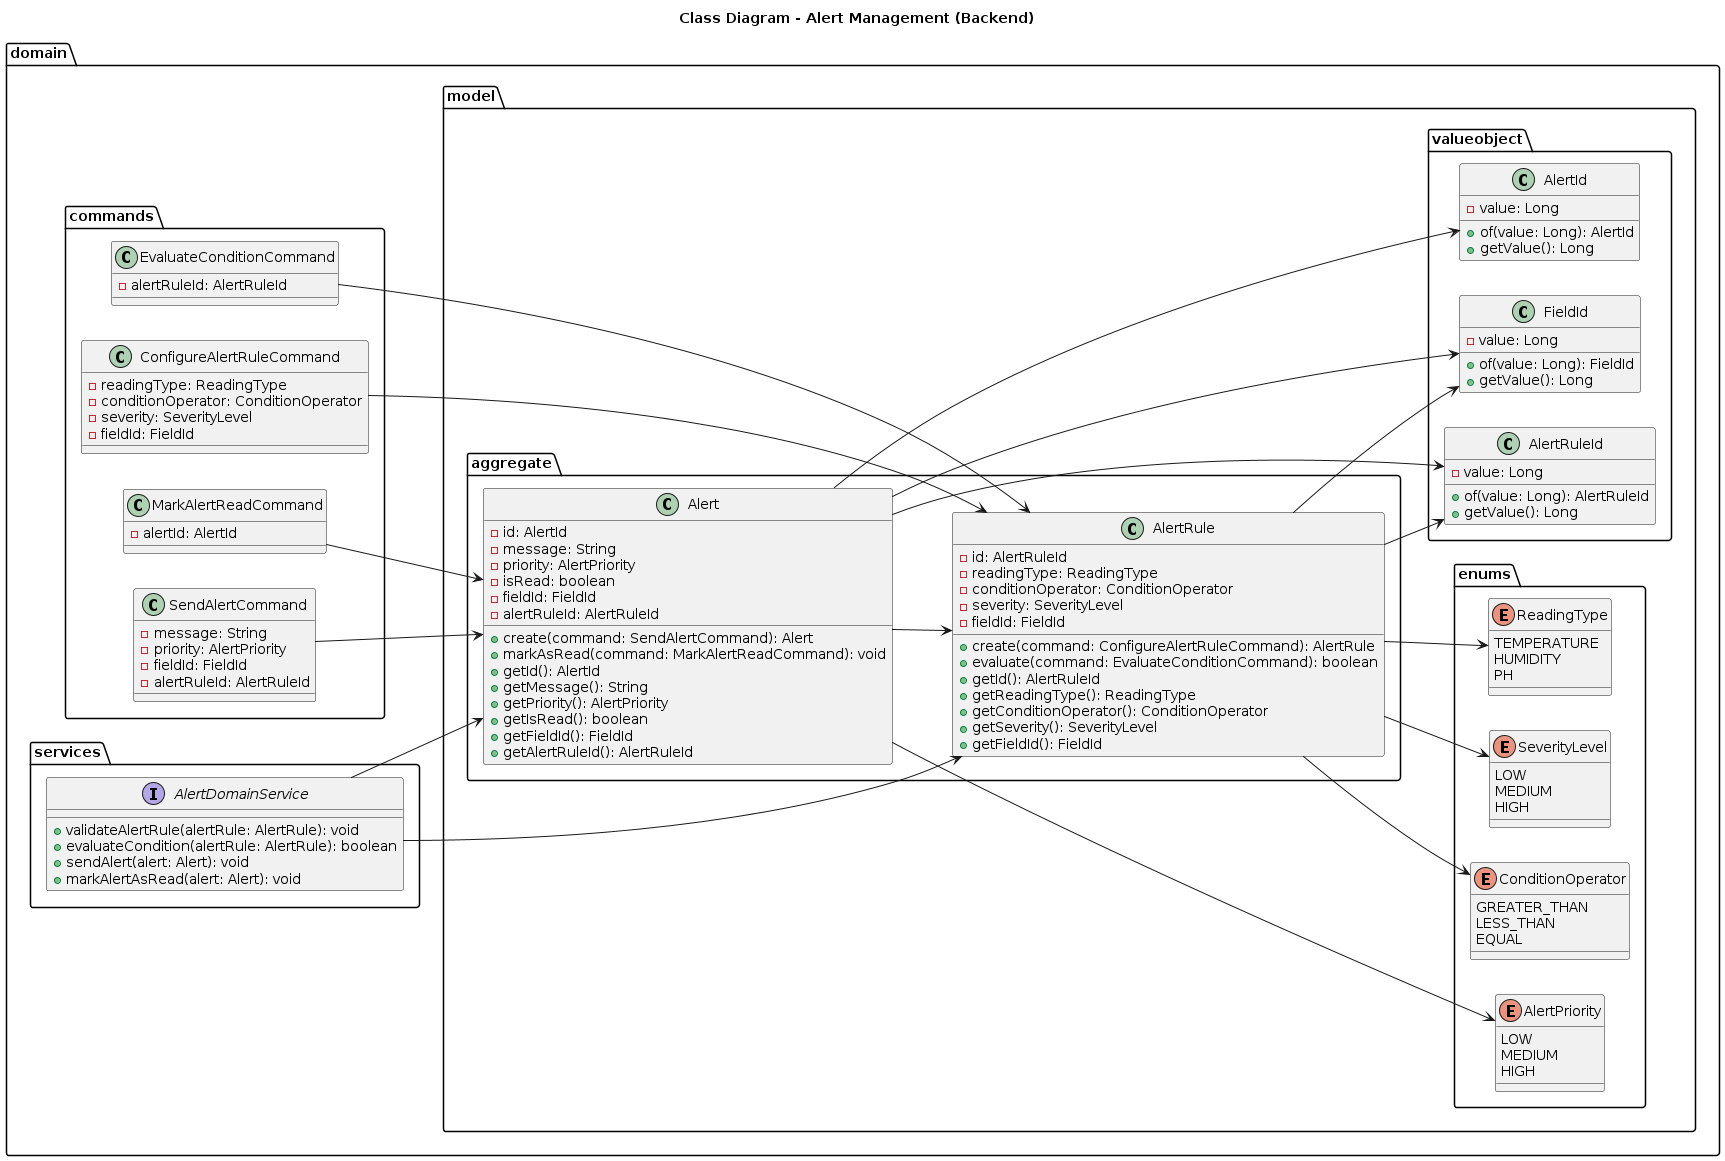

The diagram above was rendered by PlantUML. Its source (embedded in the PNG):
@startuml
left to right direction

title Class Diagram - Alert Management (Backend)

package "domain" {

  package "services" {
    interface AlertDomainService {
      +validateAlertRule(alertRule: AlertRule): void
      +evaluateCondition(alertRule: AlertRule): boolean
      +sendAlert(alert: Alert): void
      +markAlertAsRead(alert: Alert): void
    }
  }

  package "model" {

    package "aggregate" {
      class AlertRule {
        -id: AlertRuleId
        -readingType: ReadingType
        -conditionOperator: ConditionOperator
        -severity: SeverityLevel
        -fieldId: FieldId

        +create(command: ConfigureAlertRuleCommand): AlertRule
        +evaluate(command: EvaluateConditionCommand): boolean
        +getId(): AlertRuleId
        +getReadingType(): ReadingType
        +getConditionOperator(): ConditionOperator
        +getSeverity(): SeverityLevel
        +getFieldId(): FieldId
      }

      class Alert {
        -id: AlertId
        -message: String
        -priority: AlertPriority
        -isRead: boolean
        -fieldId: FieldId
        -alertRuleId: AlertRuleId

        +create(command: SendAlertCommand): Alert
        +markAsRead(command: MarkAlertReadCommand): void
        +getId(): AlertId
        +getMessage(): String
        +getPriority(): AlertPriority
        +getIsRead(): boolean
        +getFieldId(): FieldId
        +getAlertRuleId(): AlertRuleId
      }
    }

    package "enums" {
      enum AlertPriority {
        LOW
        MEDIUM
        HIGH
      }

      enum ReadingType {
        TEMPERATURE
        HUMIDITY
        PH
      }

      enum ConditionOperator {
        GREATER_THAN
        LESS_THAN
        EQUAL
      }

      enum SeverityLevel {
        LOW
        MEDIUM
        HIGH
      }
    }

    package "valueobject" {
      class AlertId {
        -value: Long
        +of(value: Long): AlertId
        +getValue(): Long
      }

      class AlertRuleId {
        -value: Long
        +of(value: Long): AlertRuleId
        +getValue(): Long
      }

      class FieldId {
        -value: Long
        +of(value: Long): FieldId
        +getValue(): Long
      }
    }
  }

  package "commands" {
    class ConfigureAlertRuleCommand {
      -readingType: ReadingType
      -conditionOperator: ConditionOperator
      -severity: SeverityLevel
      -fieldId: FieldId
    }

    class EvaluateConditionCommand {
      -alertRuleId: AlertRuleId
    }

    class SendAlertCommand {
      -message: String
      -priority: AlertPriority
      -fieldId: FieldId
      -alertRuleId: AlertRuleId
    }

    class MarkAlertReadCommand {
      -alertId: AlertId
    }
  }
}

AlertDomainService --> AlertRule
AlertDomainService --> Alert

AlertRule --> AlertRuleId
AlertRule --> ReadingType
AlertRule --> ConditionOperator
AlertRule --> SeverityLevel
AlertRule --> FieldId

Alert --> AlertId
Alert --> AlertPriority
Alert --> FieldId
Alert --> AlertRuleId

Alert --> AlertRule

ConfigureAlertRuleCommand --> AlertRule
EvaluateConditionCommand --> AlertRule
SendAlertCommand --> Alert
MarkAlertReadCommand --> Alert
@enduml